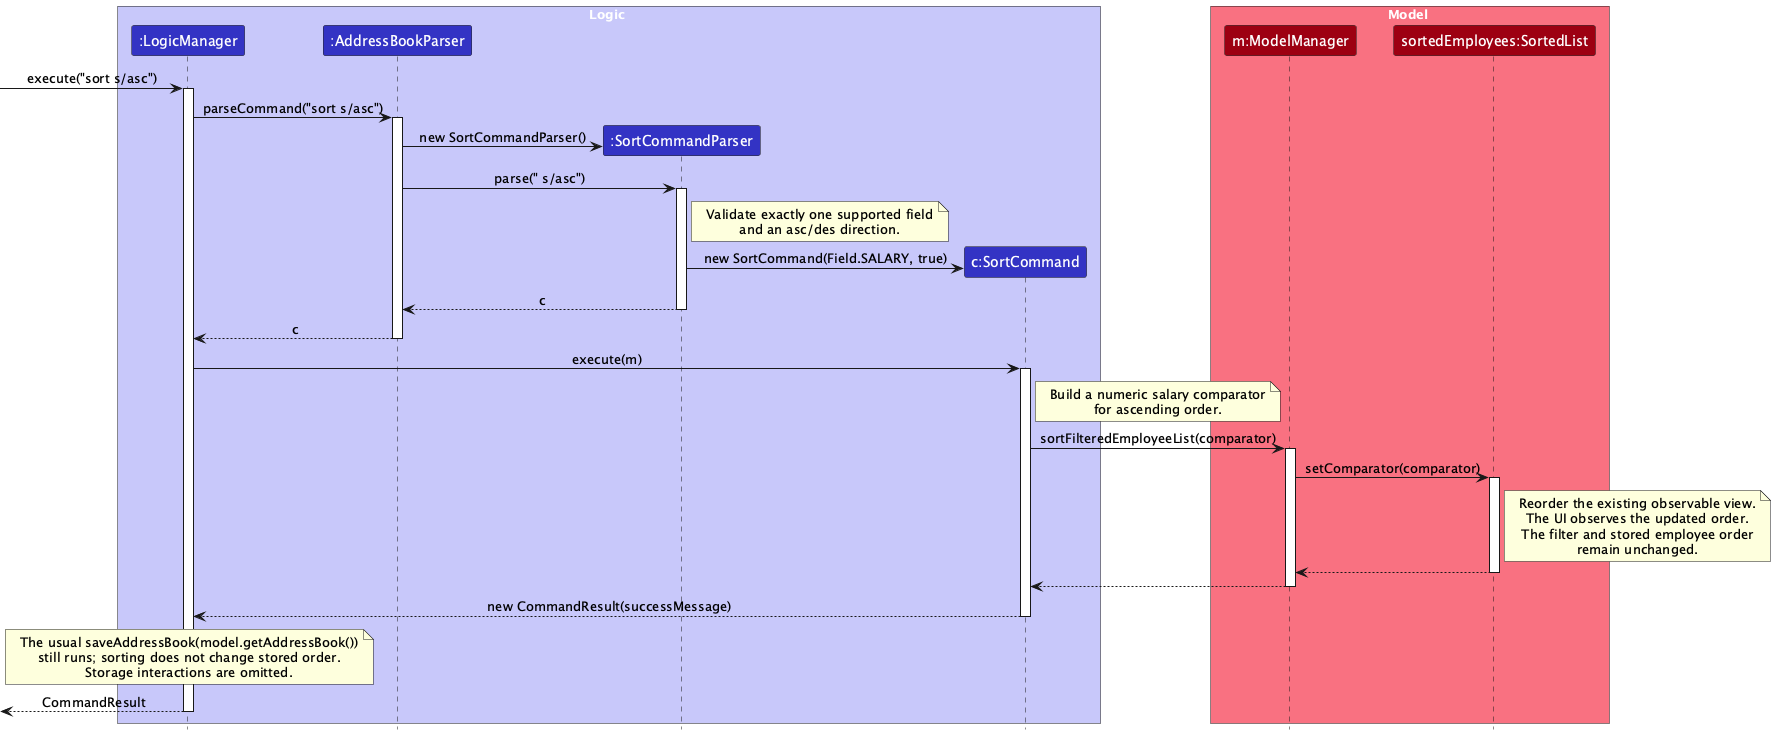

The diagram above was rendered by PlantUML. Its source (embedded in the PNG):
@startuml
!include style.puml
skinparam ArrowFontStyle plain

box Logic LOGIC_COLOR_T1
participant ":LogicManager" as LogicManager LOGIC_COLOR
participant ":AddressBookParser" as AddressBookParser LOGIC_COLOR
participant ":SortCommandParser" as SortCommandParser LOGIC_COLOR
participant "c:SortCommand" as SortCommand LOGIC_COLOR
end box

box Model MODEL_COLOR_T1
participant "m:ModelManager" as ModelManager MODEL_COLOR
participant "sortedEmployees:SortedList" as SortedEmployees MODEL_COLOR
end box

[-> LogicManager : execute("sort s/asc")
activate LogicManager
LogicManager -> AddressBookParser : parseCommand("sort s/asc")
activate AddressBookParser

create SortCommandParser
AddressBookParser -> SortCommandParser : new SortCommandParser()
AddressBookParser -> SortCommandParser : parse(" s/asc")
activate SortCommandParser

note right of SortCommandParser
  Validate exactly one supported field
  and an asc/des direction.
end note

create SortCommand
SortCommandParser -> SortCommand : new SortCommand(Field.SALARY, true)
SortCommandParser --> AddressBookParser : c
deactivate SortCommandParser
AddressBookParser --> LogicManager : c
deactivate AddressBookParser

LogicManager -> SortCommand : execute(m)
activate SortCommand
note right of SortCommand
  Build a numeric salary comparator
  for ascending order.
end note
SortCommand -> ModelManager : sortFilteredEmployeeList(comparator)
activate ModelManager
ModelManager -> SortedEmployees : setComparator(comparator)
activate SortedEmployees
note right of SortedEmployees
  Reorder the existing observable view.
  The UI observes the updated order.
  The filter and stored employee order
  remain unchanged.
end note
SortedEmployees --> ModelManager
deactivate SortedEmployees
ModelManager --> SortCommand
deactivate ModelManager

SortCommand --> LogicManager : new CommandResult(successMessage)
deactivate SortCommand
note over LogicManager
  The usual saveAddressBook(model.getAddressBook())
  still runs; sorting does not change stored order.
  Storage interactions are omitted.
end note
[<-- LogicManager : CommandResult
deactivate LogicManager
@enduml